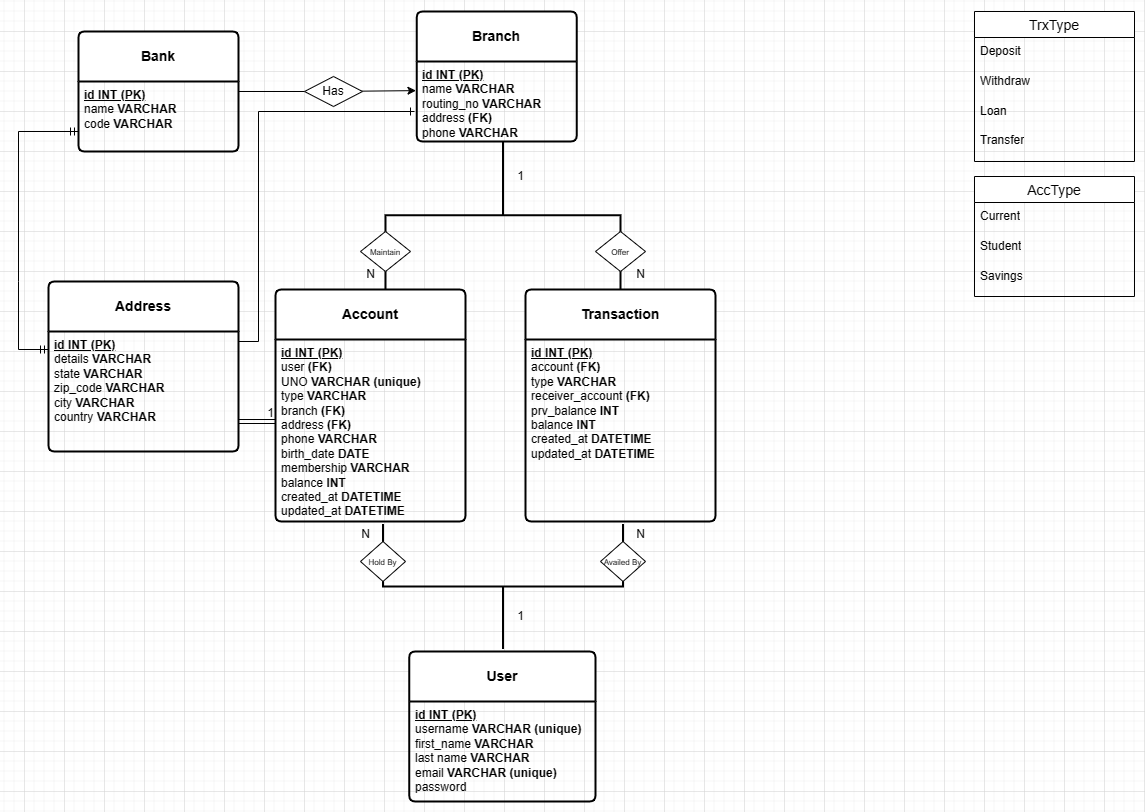

The diagram above was exported from draw.io. Its source (the exported page's mxGraphModel, read from the mxfile embedded in the PNG):
<mxGraphModel dx="910" dy="583" grid="1" gridSize="10" guides="1" tooltips="1" connect="1" arrows="1" fold="1" page="1" pageScale="1" pageWidth="1169" pageHeight="827" math="0" shadow="0">
  <root>
    <mxCell id="0" />
    <mxCell id="1" parent="0" />
    <mxCell id="-Jx1C3qyJ0BAsz56Nbtf-1" style="edgeStyle=orthogonalEdgeStyle;rounded=0;orthogonalLoop=1;jettySize=auto;html=1;entryX=-0.005;entryY=0.364;entryDx=0;entryDy=0;entryPerimeter=0;" parent="1" source="lQ1EHhrF6SOTLTwrA-fa-14" target="lQ1EHhrF6SOTLTwrA-fa-18" edge="1">
      <mxGeometry relative="1" as="geometry" />
    </mxCell>
    <mxCell id="lQ1EHhrF6SOTLTwrA-fa-14" value="&lt;b&gt;Bank&lt;/b&gt;" style="swimlane;childLayout=stackLayout;horizontal=1;startSize=50;horizontalStack=0;rounded=1;fontSize=14;fontStyle=0;strokeWidth=2;resizeParent=0;resizeLast=1;shadow=0;dashed=0;align=center;arcSize=4;whiteSpace=wrap;html=1;" parent="1" vertex="1">
      <mxGeometry x="94" y="40" width="160" height="120" as="geometry" />
    </mxCell>
    <mxCell id="lQ1EHhrF6SOTLTwrA-fa-15" value="&lt;u style=&quot;font-weight: bold;&quot;&gt;id INT (PK)&lt;/u&gt;&lt;br&gt;name &lt;b&gt;VARCHAR&lt;/b&gt;&lt;br&gt;code &lt;b&gt;VARCHAR&lt;/b&gt;" style="align=left;strokeColor=none;fillColor=none;spacingLeft=4;fontSize=12;verticalAlign=top;resizable=0;rotatable=0;part=1;html=1;" parent="lQ1EHhrF6SOTLTwrA-fa-14" vertex="1">
      <mxGeometry y="50" width="160" height="70" as="geometry" />
    </mxCell>
    <mxCell id="lQ1EHhrF6SOTLTwrA-fa-17" value="&lt;b&gt;Branch&lt;/b&gt;" style="swimlane;childLayout=stackLayout;horizontal=1;startSize=50;horizontalStack=0;rounded=1;fontSize=14;fontStyle=0;strokeWidth=2;resizeParent=0;resizeLast=1;shadow=0;dashed=0;align=center;arcSize=4;whiteSpace=wrap;html=1;" parent="1" vertex="1">
      <mxGeometry x="432.25" y="20" width="160" height="130" as="geometry" />
    </mxCell>
    <mxCell id="lQ1EHhrF6SOTLTwrA-fa-18" value="&lt;u style=&quot;font-weight: bold;&quot;&gt;id INT (PK)&lt;/u&gt;&lt;br&gt;name &lt;b&gt;VARCHAR&lt;br&gt;&lt;/b&gt;routing_no &lt;b&gt;VARCHAR&lt;/b&gt;&lt;br&gt;address &lt;b&gt;(FK)&amp;nbsp;&lt;/b&gt;&lt;br&gt;phone&lt;b&gt;&amp;nbsp;VARCHAR&lt;br&gt;&lt;/b&gt;" style="align=left;strokeColor=none;fillColor=none;spacingLeft=4;fontSize=12;verticalAlign=top;resizable=0;rotatable=0;part=1;html=1;" parent="lQ1EHhrF6SOTLTwrA-fa-17" vertex="1">
      <mxGeometry y="50" width="160" height="80" as="geometry" />
    </mxCell>
    <mxCell id="lQ1EHhrF6SOTLTwrA-fa-27" value="" style="strokeWidth=2;html=1;shape=mxgraph.flowchart.annotation_2;align=left;labelPosition=right;pointerEvents=1;rotation=90;" parent="1" vertex="1">
      <mxGeometry x="444.75" y="106.25" width="147.5" height="235" as="geometry" />
    </mxCell>
    <mxCell id="lQ1EHhrF6SOTLTwrA-fa-28" value="" style="strokeWidth=2;html=1;shape=mxgraph.flowchart.annotation_2;align=left;labelPosition=right;pointerEvents=1;rotation=-90;" parent="1" vertex="1">
      <mxGeometry x="456" y="475" width="125" height="240" as="geometry" />
    </mxCell>
    <mxCell id="lQ1EHhrF6SOTLTwrA-fa-29" value="&lt;b&gt;Account&lt;/b&gt;" style="swimlane;childLayout=stackLayout;horizontal=1;startSize=50;horizontalStack=0;rounded=1;fontSize=14;fontStyle=0;strokeWidth=2;resizeParent=0;resizeLast=1;shadow=0;dashed=0;align=center;arcSize=4;whiteSpace=wrap;html=1;" parent="1" vertex="1">
      <mxGeometry x="291" y="298" width="190" height="232" as="geometry" />
    </mxCell>
    <mxCell id="lQ1EHhrF6SOTLTwrA-fa-30" value="&lt;u style=&quot;font-weight: bold;&quot;&gt;id INT (PK)&lt;/u&gt;&lt;br&gt;user &lt;b&gt;(FK)&lt;/b&gt;&lt;br&gt;UNO &lt;b&gt;VARCHAR (unique)&lt;/b&gt;&lt;br&gt;type &lt;b&gt;VARCHAR&lt;/b&gt;&lt;br&gt;branch &lt;b&gt;(FK)&lt;br&gt;&lt;/b&gt;address &lt;b&gt;(FK)&lt;/b&gt;&lt;br&gt;phone &lt;b&gt;VARCHAR&lt;/b&gt;&lt;br&gt;birth_date &lt;b&gt;DATE&lt;/b&gt;&lt;br&gt;membership &lt;b&gt;VARCHAR&lt;/b&gt;&lt;br&gt;balance &lt;b&gt;INT&lt;/b&gt;&lt;br&gt;created_at &lt;b&gt;DATETIME&lt;/b&gt;&lt;br&gt;updated_at &lt;b&gt;DATETIME&lt;/b&gt;" style="align=left;strokeColor=none;fillColor=none;spacingLeft=4;fontSize=12;verticalAlign=top;resizable=0;rotatable=0;part=1;html=1;" parent="lQ1EHhrF6SOTLTwrA-fa-29" vertex="1">
      <mxGeometry y="50" width="190" height="182" as="geometry" />
    </mxCell>
    <mxCell id="lQ1EHhrF6SOTLTwrA-fa-31" value="&lt;font style=&quot;font-size: 8px;&quot;&gt;Maintain&lt;/font&gt;" style="shape=rhombus;perimeter=rhombusPerimeter;whiteSpace=wrap;html=1;align=center;" parent="1" vertex="1">
      <mxGeometry x="376" y="240" width="50" height="40" as="geometry" />
    </mxCell>
    <mxCell id="lQ1EHhrF6SOTLTwrA-fa-33" value="N" style="text;html=1;align=center;verticalAlign=middle;resizable=0;points=[];autosize=1;strokeColor=none;fillColor=none;" parent="1" vertex="1">
      <mxGeometry x="371" y="268" width="30" height="30" as="geometry" />
    </mxCell>
    <mxCell id="lQ1EHhrF6SOTLTwrA-fa-34" value="&lt;font style=&quot;font-size: 8px;&quot;&gt;Offer&lt;/font&gt;" style="shape=rhombus;perimeter=rhombusPerimeter;whiteSpace=wrap;html=1;align=center;" parent="1" vertex="1">
      <mxGeometry x="611" y="240" width="50" height="40" as="geometry" />
    </mxCell>
    <mxCell id="lQ1EHhrF6SOTLTwrA-fa-40" value="&lt;b&gt;User&lt;/b&gt;" style="swimlane;childLayout=stackLayout;horizontal=1;startSize=50;horizontalStack=0;rounded=1;fontSize=14;fontStyle=0;strokeWidth=2;resizeParent=0;resizeLast=1;shadow=0;dashed=0;align=center;arcSize=4;whiteSpace=wrap;html=1;" parent="1" vertex="1">
      <mxGeometry x="424.75" y="660" width="186.25" height="150" as="geometry" />
    </mxCell>
    <mxCell id="lQ1EHhrF6SOTLTwrA-fa-41" value="&lt;u style=&quot;font-weight: bold;&quot;&gt;id INT (PK)&lt;br&gt;&lt;/u&gt;username &lt;b&gt;VARCHAR (unique)&lt;/b&gt;&lt;br&gt;first_name &lt;b&gt;VARCHAR&lt;/b&gt;&lt;br&gt;last name &lt;b&gt;VARCHAR&lt;/b&gt;&lt;br&gt;email &lt;b&gt;VARCHAR (unique)&lt;/b&gt;&lt;br&gt;password" style="align=left;strokeColor=none;fillColor=none;spacingLeft=4;fontSize=12;verticalAlign=top;resizable=0;rotatable=0;part=1;html=1;" parent="lQ1EHhrF6SOTLTwrA-fa-40" vertex="1">
      <mxGeometry y="50" width="186.25" height="100" as="geometry" />
    </mxCell>
    <mxCell id="lQ1EHhrF6SOTLTwrA-fa-42" value="N" style="text;html=1;align=center;verticalAlign=middle;resizable=0;points=[];autosize=1;strokeColor=none;fillColor=none;" parent="1" vertex="1">
      <mxGeometry x="641" y="268" width="30" height="30" as="geometry" />
    </mxCell>
    <mxCell id="lQ1EHhrF6SOTLTwrA-fa-43" value="1" style="text;html=1;align=center;verticalAlign=middle;resizable=0;points=[];autosize=1;strokeColor=none;fillColor=none;" parent="1" vertex="1">
      <mxGeometry x="521" y="170" width="30" height="30" as="geometry" />
    </mxCell>
    <mxCell id="lQ1EHhrF6SOTLTwrA-fa-44" value="&lt;b&gt;Transaction&lt;/b&gt;" style="swimlane;childLayout=stackLayout;horizontal=1;startSize=50;horizontalStack=0;rounded=1;fontSize=14;fontStyle=0;strokeWidth=2;resizeParent=0;resizeLast=1;shadow=0;dashed=0;align=center;arcSize=4;whiteSpace=wrap;html=1;" parent="1" vertex="1">
      <mxGeometry x="541" y="298" width="190" height="232" as="geometry" />
    </mxCell>
    <mxCell id="lQ1EHhrF6SOTLTwrA-fa-45" value="&lt;u style=&quot;font-weight: bold;&quot;&gt;id INT (PK)&lt;/u&gt;&lt;br&gt;account &lt;b&gt;(FK)&lt;/b&gt;&lt;br&gt;type &lt;b&gt;VARCHAR&lt;br&gt;&lt;/b&gt;receiver_account &lt;b&gt;(FK)&lt;/b&gt;&lt;br&gt;prv_balance &lt;b&gt;INT&lt;/b&gt;&lt;br&gt;balance &lt;b&gt;INT&lt;/b&gt;&lt;br&gt;created_at &lt;b&gt;DATETIME&lt;/b&gt;&lt;br&gt;updated_at &lt;b&gt;DATETIME&lt;/b&gt;" style="align=left;strokeColor=none;fillColor=none;spacingLeft=4;fontSize=12;verticalAlign=top;resizable=0;rotatable=0;part=1;html=1;" parent="lQ1EHhrF6SOTLTwrA-fa-44" vertex="1">
      <mxGeometry y="50" width="190" height="182" as="geometry" />
    </mxCell>
    <mxCell id="lQ1EHhrF6SOTLTwrA-fa-59" value="&lt;font style=&quot;font-size: 8px;&quot;&gt;Hold By&lt;/font&gt;" style="shape=rhombus;perimeter=rhombusPerimeter;whiteSpace=wrap;html=1;align=center;" parent="1" vertex="1">
      <mxGeometry x="376" y="550" width="45" height="40" as="geometry" />
    </mxCell>
    <mxCell id="lQ1EHhrF6SOTLTwrA-fa-62" value="&lt;font style=&quot;font-size: 8px;&quot;&gt;Availed By&lt;/font&gt;" style="shape=rhombus;perimeter=rhombusPerimeter;whiteSpace=wrap;html=1;align=center;" parent="1" vertex="1">
      <mxGeometry x="616" y="550" width="45" height="40" as="geometry" />
    </mxCell>
    <mxCell id="lQ1EHhrF6SOTLTwrA-fa-63" value="N" style="text;html=1;align=center;verticalAlign=middle;resizable=0;points=[];autosize=1;strokeColor=none;fillColor=none;" parent="1" vertex="1">
      <mxGeometry x="366" y="528" width="30" height="30" as="geometry" />
    </mxCell>
    <mxCell id="lQ1EHhrF6SOTLTwrA-fa-64" value="N" style="text;html=1;align=center;verticalAlign=middle;resizable=0;points=[];autosize=1;strokeColor=none;fillColor=none;" parent="1" vertex="1">
      <mxGeometry x="641" y="528" width="30" height="30" as="geometry" />
    </mxCell>
    <mxCell id="lQ1EHhrF6SOTLTwrA-fa-65" value="1" style="text;html=1;align=center;verticalAlign=middle;resizable=0;points=[];autosize=1;strokeColor=none;fillColor=none;" parent="1" vertex="1">
      <mxGeometry x="521" y="610" width="30" height="30" as="geometry" />
    </mxCell>
    <mxCell id="lQ1EHhrF6SOTLTwrA-fa-70" value="&lt;b&gt;Address&lt;/b&gt;" style="swimlane;childLayout=stackLayout;horizontal=1;startSize=50;horizontalStack=0;rounded=1;fontSize=14;fontStyle=0;strokeWidth=2;resizeParent=0;resizeLast=1;shadow=0;dashed=0;align=center;arcSize=4;whiteSpace=wrap;html=1;" parent="1" vertex="1">
      <mxGeometry x="64" y="290" width="190" height="170" as="geometry" />
    </mxCell>
    <mxCell id="lQ1EHhrF6SOTLTwrA-fa-71" value="&lt;u style=&quot;font-weight: bold;&quot;&gt;id INT (PK)&lt;/u&gt;&lt;br&gt;details&lt;b&gt; VARCHAR&lt;/b&gt;&lt;br&gt;state &lt;b&gt;VARCHAR&lt;/b&gt;&lt;br&gt;zip_code &lt;b&gt;VARCHAR&lt;/b&gt;&lt;br&gt;city &lt;b&gt;VARCHAR&lt;/b&gt;&lt;br&gt;country &lt;b&gt;VARCHAR&lt;/b&gt;" style="align=left;strokeColor=none;fillColor=none;spacingLeft=4;fontSize=12;verticalAlign=top;resizable=0;rotatable=0;part=1;html=1;" parent="lQ1EHhrF6SOTLTwrA-fa-70" vertex="1">
      <mxGeometry y="50" width="190" height="120" as="geometry" />
    </mxCell>
    <mxCell id="lQ1EHhrF6SOTLTwrA-fa-73" value="" style="fontSize=12;html=1;endArrow=ERmandOne;startArrow=ERmandOne;rounded=0;elbow=vertical;" parent="1" edge="1">
      <mxGeometry width="100" height="100" relative="1" as="geometry">
        <mxPoint x="64" y="358" as="sourcePoint" />
        <mxPoint x="94" y="140" as="targetPoint" />
        <Array as="points">
          <mxPoint x="34" y="358" />
          <mxPoint x="34" y="290" />
          <mxPoint x="34" y="140" />
        </Array>
      </mxGeometry>
    </mxCell>
    <mxCell id="lQ1EHhrF6SOTLTwrA-fa-79" value="" style="fontSize=12;html=1;endArrow=ERone;endFill=1;rounded=0;" parent="1" edge="1">
      <mxGeometry width="100" height="100" relative="1" as="geometry">
        <mxPoint x="254" y="350" as="sourcePoint" />
        <mxPoint x="430" y="120" as="targetPoint" />
        <Array as="points">
          <mxPoint x="274" y="350" />
          <mxPoint x="274" y="120" />
        </Array>
      </mxGeometry>
    </mxCell>
    <mxCell id="lQ1EHhrF6SOTLTwrA-fa-99" value="Has" style="shape=rhombus;perimeter=rhombusPerimeter;whiteSpace=wrap;html=1;align=center;" parent="1" vertex="1">
      <mxGeometry x="320" y="85" width="58" height="30" as="geometry" />
    </mxCell>
    <mxCell id="lQ1EHhrF6SOTLTwrA-fa-104" value="" style="shape=link;html=1;rounded=0;exitX=1;exitY=0.75;exitDx=0;exitDy=0;" parent="1" source="lQ1EHhrF6SOTLTwrA-fa-71" edge="1">
      <mxGeometry relative="1" as="geometry">
        <mxPoint x="251" y="430" as="sourcePoint" />
        <mxPoint x="291" y="430" as="targetPoint" />
      </mxGeometry>
    </mxCell>
    <mxCell id="lQ1EHhrF6SOTLTwrA-fa-105" value="1" style="resizable=0;html=1;whiteSpace=wrap;align=right;verticalAlign=bottom;" parent="lQ1EHhrF6SOTLTwrA-fa-104" connectable="0" vertex="1">
      <mxGeometry x="1" relative="1" as="geometry" />
    </mxCell>
    <mxCell id="lQ1EHhrF6SOTLTwrA-fa-106" value="TrxType" style="swimlane;fontStyle=0;childLayout=stackLayout;horizontal=1;startSize=26;horizontalStack=0;resizeParent=1;resizeParentMax=0;resizeLast=0;collapsible=1;marginBottom=0;align=center;fontSize=14;" parent="1" vertex="1">
      <mxGeometry x="990" y="20" width="160" height="150" as="geometry" />
    </mxCell>
    <mxCell id="lQ1EHhrF6SOTLTwrA-fa-107" value="Deposit&lt;br&gt;" style="text;strokeColor=none;fillColor=none;spacingLeft=4;spacingRight=4;overflow=hidden;rotatable=0;points=[[0,0.5],[1,0.5]];portConstraint=eastwest;fontSize=12;whiteSpace=wrap;html=1;" parent="lQ1EHhrF6SOTLTwrA-fa-106" vertex="1">
      <mxGeometry y="26" width="160" height="30" as="geometry" />
    </mxCell>
    <mxCell id="lQ1EHhrF6SOTLTwrA-fa-108" value="Withdraw" style="text;strokeColor=none;fillColor=none;spacingLeft=4;spacingRight=4;overflow=hidden;rotatable=0;points=[[0,0.5],[1,0.5]];portConstraint=eastwest;fontSize=12;whiteSpace=wrap;html=1;" parent="lQ1EHhrF6SOTLTwrA-fa-106" vertex="1">
      <mxGeometry y="56" width="160" height="30" as="geometry" />
    </mxCell>
    <mxCell id="lQ1EHhrF6SOTLTwrA-fa-109" value="Loan&lt;br&gt;&lt;br&gt;Transfer" style="text;strokeColor=none;fillColor=none;spacingLeft=4;spacingRight=4;overflow=hidden;rotatable=0;points=[[0,0.5],[1,0.5]];portConstraint=eastwest;fontSize=12;whiteSpace=wrap;html=1;fontStyle=0" parent="lQ1EHhrF6SOTLTwrA-fa-106" vertex="1">
      <mxGeometry y="86" width="160" height="64" as="geometry" />
    </mxCell>
    <mxCell id="GSszgp3WJemGRW8Lc9Nz-1" value="AccType" style="swimlane;fontStyle=0;childLayout=stackLayout;horizontal=1;startSize=26;horizontalStack=0;resizeParent=1;resizeParentMax=0;resizeLast=0;collapsible=1;marginBottom=0;align=center;fontSize=14;" parent="1" vertex="1">
      <mxGeometry x="990" y="185" width="160" height="120" as="geometry" />
    </mxCell>
    <mxCell id="GSszgp3WJemGRW8Lc9Nz-2" value="Current" style="text;strokeColor=none;fillColor=none;spacingLeft=4;spacingRight=4;overflow=hidden;rotatable=0;points=[[0,0.5],[1,0.5]];portConstraint=eastwest;fontSize=12;whiteSpace=wrap;html=1;" parent="GSszgp3WJemGRW8Lc9Nz-1" vertex="1">
      <mxGeometry y="26" width="160" height="30" as="geometry" />
    </mxCell>
    <mxCell id="GSszgp3WJemGRW8Lc9Nz-3" value="Student" style="text;strokeColor=none;fillColor=none;spacingLeft=4;spacingRight=4;overflow=hidden;rotatable=0;points=[[0,0.5],[1,0.5]];portConstraint=eastwest;fontSize=12;whiteSpace=wrap;html=1;" parent="GSszgp3WJemGRW8Lc9Nz-1" vertex="1">
      <mxGeometry y="56" width="160" height="30" as="geometry" />
    </mxCell>
    <mxCell id="GSszgp3WJemGRW8Lc9Nz-4" value="Savings" style="text;strokeColor=none;fillColor=none;spacingLeft=4;spacingRight=4;overflow=hidden;rotatable=0;points=[[0,0.5],[1,0.5]];portConstraint=eastwest;fontSize=12;whiteSpace=wrap;html=1;fontStyle=0" parent="GSszgp3WJemGRW8Lc9Nz-1" vertex="1">
      <mxGeometry y="86" width="160" height="34" as="geometry" />
    </mxCell>
  </root>
</mxGraphModel>